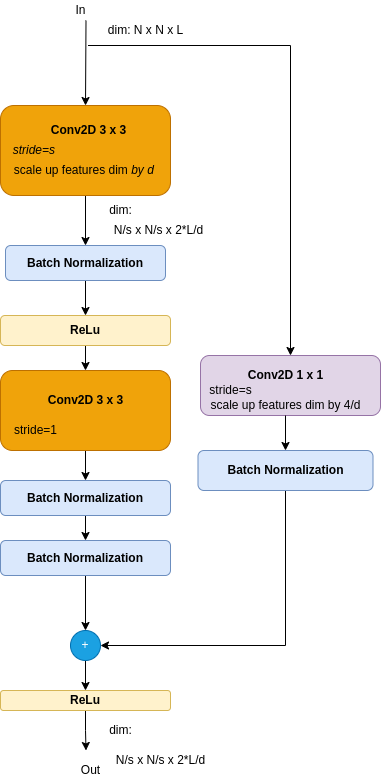

The diagram above was exported from draw.io. Its source (the exported page's mxGraphModel, read from the mxfile embedded in the PNG):
<mxGraphModel dx="1350" dy="712" grid="1" gridSize="10" guides="1" tooltips="1" connect="1" arrows="1" fold="1" page="1" pageScale="1" pageWidth="850" pageHeight="1100" math="0" shadow="0">
  <root>
    <mxCell id="0" />
    <mxCell id="1" parent="0" />
    <mxCell id="BakjQRF6LoRitdOSt6dI-10" value="" style="edgeStyle=orthogonalEdgeStyle;rounded=0;orthogonalLoop=1;jettySize=auto;html=1;" edge="1" parent="1" source="BakjQRF6LoRitdOSt6dI-11" target="BakjQRF6LoRitdOSt6dI-23">
      <mxGeometry relative="1" as="geometry" />
    </mxCell>
    <mxCell id="BakjQRF6LoRitdOSt6dI-11" value="" style="rounded=1;whiteSpace=wrap;html=1;fillColor=#f0a30a;strokeColor=#BD7000;fontColor=#000000;" vertex="1" parent="1">
      <mxGeometry x="150" y="430" width="170" height="80" as="geometry" />
    </mxCell>
    <mxCell id="BakjQRF6LoRitdOSt6dI-12" value="" style="edgeStyle=orthogonalEdgeStyle;rounded=0;orthogonalLoop=1;jettySize=auto;html=1;" edge="1" parent="1" source="BakjQRF6LoRitdOSt6dI-13" target="BakjQRF6LoRitdOSt6dI-38">
      <mxGeometry relative="1" as="geometry" />
    </mxCell>
    <mxCell id="BakjQRF6LoRitdOSt6dI-13" value="" style="rounded=1;whiteSpace=wrap;html=1;fillColor=#f0a30a;strokeColor=#BD7000;fontColor=#000000;" vertex="1" parent="1">
      <mxGeometry x="150" y="165" width="170" height="90" as="geometry" />
    </mxCell>
    <mxCell id="BakjQRF6LoRitdOSt6dI-14" value="In" style="text;html=1;align=center;verticalAlign=middle;resizable=0;points=[];autosize=1;strokeColor=none;fillColor=none;" vertex="1" parent="1">
      <mxGeometry x="215" y="60" width="30" height="20" as="geometry" />
    </mxCell>
    <mxCell id="BakjQRF6LoRitdOSt6dI-15" value="Out" style="text;html=1;align=center;verticalAlign=middle;resizable=0;points=[];autosize=1;strokeColor=none;fillColor=none;" vertex="1" parent="1">
      <mxGeometry x="225" y="820" width="30" height="20" as="geometry" />
    </mxCell>
    <mxCell id="BakjQRF6LoRitdOSt6dI-16" value="&lt;i&gt;&amp;nbsp;&amp;nbsp;&lt;/i&gt;scale up features dim&amp;nbsp;&lt;i&gt;by d&lt;/i&gt;" style="text;html=1;align=center;verticalAlign=middle;resizable=0;points=[];autosize=1;strokeColor=none;fillColor=none;" vertex="1" parent="1">
      <mxGeometry x="150" y="220" width="160" height="20" as="geometry" />
    </mxCell>
    <mxCell id="BakjQRF6LoRitdOSt6dI-17" value="&lt;b&gt;Conv2D 3 x 3&lt;/b&gt;" style="text;html=1;align=center;verticalAlign=middle;resizable=0;points=[];autosize=1;strokeColor=none;fillColor=none;" vertex="1" parent="1">
      <mxGeometry x="192.5" y="180" width="90" height="20" as="geometry" />
    </mxCell>
    <mxCell id="BakjQRF6LoRitdOSt6dI-18" value="&lt;i&gt;&amp;nbsp;&amp;nbsp;&lt;span style=&quot;color: rgba(0 , 0 , 0 , 0) ; font-family: monospace ; font-size: 0px&quot;&gt;%3CmxGraphModel%3E%3Croot%3E%3CmxCell%20id%3D%220%22%2F%3E%3CmxCell%20id%3D%221%22%20parent%3D%220%22%2F%3E%3CmxCell%20id%3D%222%22%20value%3D%22%22%20style%3D%22endArrow%3Dclassic%3Bhtml%3D1%3Brounded%3D0%3B%22%20edge%3D%221%22%20parent%3D%221%22%3E%3CmxGeometry%20width%3D%2250%22%20height%3D%2250%22%20relative%3D%221%22%20as%3D%22geometry%22%3E%3CmxPoint%20x%3D%22640%22%20y%3D%22230%22%20as%3D%22sourcePoint%22%2F%3E%3CmxPoint%20x%3D%22640%22%20y%3D%22250%22%20as%3D%22targetPoint%22%2F%3E%3C%2FmxGeometry%3E%3C%2FmxCell%3E%3C%2Froot%3E%3C%2Fmx&lt;/span&gt;stride=s&lt;/i&gt;" style="text;html=1;align=center;verticalAlign=middle;resizable=0;points=[];autosize=1;strokeColor=none;fillColor=none;" vertex="1" parent="1">
      <mxGeometry x="150" y="200" width="60" height="20" as="geometry" />
    </mxCell>
    <mxCell id="BakjQRF6LoRitdOSt6dI-19" value="dim: N x N x L" style="text;html=1;align=center;verticalAlign=middle;resizable=0;points=[];autosize=1;strokeColor=none;fillColor=none;" vertex="1" parent="1">
      <mxGeometry x="250" y="80" width="90" height="20" as="geometry" />
    </mxCell>
    <mxCell id="BakjQRF6LoRitdOSt6dI-20" value="&lt;span style=&quot;color: rgba(0 , 0 , 0 , 0) ; font-family: monospace ; font-size: 0px&quot;&gt;%3CmxGraphModel%3E%3Croot%3E%3CmxCell%20id%3D%220%22%2F%3E%3CmxCell%20id%3D%221%22%20parent%3D%220%22%2F%3E%3CmxCell%20id%3D%222%22%20value%3D%22N%2Fs%20x%20N%2Fs%20x%202*L%2Fd%22%20style%3D%22text%3Bhtml%3D1%3Balign%3Dcenter%3BverticalAlign%3Dmiddle%3Bresizable%3D0%3Bpoints%3D%5B%5D%3Bautosize%3D1%3BstrokeColor%3Dnone%3BfillColor%3Dnone%3B%22%20vertex%3D%221%22%20parent%3D%221%22%3E%3CmxGeometry%20x%3D%22820%22%20y%3D%22760%22%20width%3D%22100%22%20height%3D%2220%22%20as%3D%22geometry%22%2F%3E%3C%2FmxCell%3E%3C%2Froot%3E%3C%2FmxGraphModel%3E&lt;/span&gt;" style="text;html=1;align=center;verticalAlign=middle;resizable=0;points=[];autosize=1;strokeColor=none;fillColor=none;" vertex="1" parent="1">
      <mxGeometry x="295" y="800" width="20" height="20" as="geometry" />
    </mxCell>
    <mxCell id="BakjQRF6LoRitdOSt6dI-21" value="stride=1" style="text;html=1;align=center;verticalAlign=middle;resizable=0;points=[];autosize=1;strokeColor=none;fillColor=none;" vertex="1" parent="1">
      <mxGeometry x="155" y="480" width="60" height="20" as="geometry" />
    </mxCell>
    <mxCell id="BakjQRF6LoRitdOSt6dI-22" value="" style="edgeStyle=orthogonalEdgeStyle;rounded=0;orthogonalLoop=1;jettySize=auto;html=1;" edge="1" parent="1" source="BakjQRF6LoRitdOSt6dI-23">
      <mxGeometry relative="1" as="geometry">
        <mxPoint x="235" y="600" as="targetPoint" />
      </mxGeometry>
    </mxCell>
    <mxCell id="BakjQRF6LoRitdOSt6dI-23" value="&lt;b&gt;Batch Normalization&lt;/b&gt;" style="rounded=1;whiteSpace=wrap;html=1;fillColor=#dae8fc;strokeColor=#6c8ebf;" vertex="1" parent="1">
      <mxGeometry x="150" y="540" width="170" height="35" as="geometry" />
    </mxCell>
    <mxCell id="BakjQRF6LoRitdOSt6dI-26" value="" style="edgeStyle=orthogonalEdgeStyle;rounded=0;orthogonalLoop=1;jettySize=auto;html=1;exitX=0.5;exitY=1;exitDx=0;exitDy=0;" edge="1" parent="1" source="BakjQRF6LoRitdOSt6dI-42" target="BakjQRF6LoRitdOSt6dI-31">
      <mxGeometry relative="1" as="geometry">
        <mxPoint x="270" y="1020" as="sourcePoint" />
      </mxGeometry>
    </mxCell>
    <mxCell id="BakjQRF6LoRitdOSt6dI-30" value="" style="edgeStyle=orthogonalEdgeStyle;rounded=0;orthogonalLoop=1;jettySize=auto;html=1;" edge="1" parent="1" source="BakjQRF6LoRitdOSt6dI-31" target="BakjQRF6LoRitdOSt6dI-36">
      <mxGeometry relative="1" as="geometry" />
    </mxCell>
    <mxCell id="BakjQRF6LoRitdOSt6dI-31" value="+" style="ellipse;whiteSpace=wrap;html=1;aspect=fixed;fillColor=#1ba1e2;fontColor=#ffffff;strokeColor=#006EAF;" vertex="1" parent="1">
      <mxGeometry x="220" y="690" width="30" height="30" as="geometry" />
    </mxCell>
    <mxCell id="BakjQRF6LoRitdOSt6dI-32" style="edgeStyle=orthogonalEdgeStyle;rounded=0;orthogonalLoop=1;jettySize=auto;html=1;exitX=0.5;exitY=1;exitDx=0;exitDy=0;" edge="1" parent="1">
      <mxGeometry relative="1" as="geometry">
        <mxPoint x="280" y="335" as="sourcePoint" />
        <mxPoint x="280" y="335" as="targetPoint" />
      </mxGeometry>
    </mxCell>
    <mxCell id="BakjQRF6LoRitdOSt6dI-33" value="" style="edgeStyle=orthogonalEdgeStyle;rounded=0;orthogonalLoop=1;jettySize=auto;html=1;" edge="1" parent="1" source="BakjQRF6LoRitdOSt6dI-34" target="BakjQRF6LoRitdOSt6dI-11">
      <mxGeometry relative="1" as="geometry" />
    </mxCell>
    <mxCell id="BakjQRF6LoRitdOSt6dI-34" value="&lt;b&gt;ReLu&lt;/b&gt;" style="rounded=1;whiteSpace=wrap;html=1;fillColor=#fff2cc;strokeColor=#d6b656;" vertex="1" parent="1">
      <mxGeometry x="150" y="375" width="170" height="30" as="geometry" />
    </mxCell>
    <mxCell id="BakjQRF6LoRitdOSt6dI-35" value="" style="edgeStyle=orthogonalEdgeStyle;rounded=0;orthogonalLoop=1;jettySize=auto;html=1;" edge="1" parent="1" source="BakjQRF6LoRitdOSt6dI-36">
      <mxGeometry relative="1" as="geometry">
        <mxPoint x="235.5" y="810" as="targetPoint" />
      </mxGeometry>
    </mxCell>
    <mxCell id="BakjQRF6LoRitdOSt6dI-36" value="&lt;b&gt;ReLu&lt;/b&gt;" style="rounded=1;whiteSpace=wrap;html=1;fillColor=#fff2cc;strokeColor=#d6b656;" vertex="1" parent="1">
      <mxGeometry x="150" y="750" width="170" height="20" as="geometry" />
    </mxCell>
    <mxCell id="BakjQRF6LoRitdOSt6dI-37" value="" style="edgeStyle=orthogonalEdgeStyle;rounded=0;orthogonalLoop=1;jettySize=auto;html=1;" edge="1" parent="1" source="BakjQRF6LoRitdOSt6dI-38" target="BakjQRF6LoRitdOSt6dI-34">
      <mxGeometry relative="1" as="geometry" />
    </mxCell>
    <mxCell id="BakjQRF6LoRitdOSt6dI-38" value="&lt;b&gt;Batch Normalization&lt;/b&gt;" style="rounded=1;whiteSpace=wrap;html=1;fillColor=#dae8fc;strokeColor=#6c8ebf;" vertex="1" parent="1">
      <mxGeometry x="155" y="305" width="160" height="35" as="geometry" />
    </mxCell>
    <mxCell id="BakjQRF6LoRitdOSt6dI-39" value="dim:" style="text;html=1;align=center;verticalAlign=middle;resizable=0;points=[];autosize=1;strokeColor=none;fillColor=none;" vertex="1" parent="1">
      <mxGeometry x="250" y="780" width="40" height="20" as="geometry" />
    </mxCell>
    <mxCell id="BakjQRF6LoRitdOSt6dI-42" value="&lt;b&gt;Batch Normalization&lt;/b&gt;" style="rounded=1;whiteSpace=wrap;html=1;fillColor=#dae8fc;strokeColor=#6c8ebf;" vertex="1" parent="1">
      <mxGeometry x="150" y="600" width="170" height="35" as="geometry" />
    </mxCell>
    <mxCell id="BakjQRF6LoRitdOSt6dI-43" value="" style="endArrow=classic;html=1;rounded=0;entryX=0.5;entryY=0;entryDx=0;entryDy=0;" edge="1" parent="1" target="BakjQRF6LoRitdOSt6dI-13">
      <mxGeometry width="50" height="50" relative="1" as="geometry">
        <mxPoint x="235.5" y="80" as="sourcePoint" />
        <mxPoint x="200" y="70" as="targetPoint" />
      </mxGeometry>
    </mxCell>
    <mxCell id="BakjQRF6LoRitdOSt6dI-44" value="" style="endArrow=classic;html=1;rounded=0;entryX=0.5;entryY=0;entryDx=0;entryDy=0;" edge="1" parent="1" target="BakjQRF6LoRitdOSt6dI-51">
      <mxGeometry width="50" height="50" relative="1" as="geometry">
        <mxPoint x="237.5" y="105" as="sourcePoint" />
        <mxPoint x="407.5" y="370" as="targetPoint" />
        <Array as="points">
          <mxPoint x="440" y="105" />
        </Array>
      </mxGeometry>
    </mxCell>
    <mxCell id="BakjQRF6LoRitdOSt6dI-45" value="N/s x N/s x 2*L/d" style="text;html=1;align=center;verticalAlign=middle;resizable=0;points=[];autosize=1;strokeColor=none;fillColor=none;" vertex="1" parent="1">
      <mxGeometry x="257.5" y="280" width="100" height="20" as="geometry" />
    </mxCell>
    <mxCell id="BakjQRF6LoRitdOSt6dI-46" value="dim:" style="text;html=1;align=center;verticalAlign=middle;resizable=0;points=[];autosize=1;strokeColor=none;fillColor=none;" vertex="1" parent="1">
      <mxGeometry x="250" y="260" width="40" height="20" as="geometry" />
    </mxCell>
    <mxCell id="BakjQRF6LoRitdOSt6dI-47" value="&lt;b&gt;Conv2D&amp;nbsp;3 x 3&lt;/b&gt;" style="text;html=1;align=center;verticalAlign=middle;resizable=0;points=[];autosize=1;strokeColor=none;fillColor=none;" vertex="1" parent="1">
      <mxGeometry x="190" y="450" width="90" height="20" as="geometry" />
    </mxCell>
    <mxCell id="BakjQRF6LoRitdOSt6dI-48" value="&lt;b&gt;&lt;br&gt;&lt;/b&gt;" style="text;html=1;align=center;verticalAlign=middle;resizable=0;points=[];autosize=1;strokeColor=none;fillColor=none;" vertex="1" parent="1">
      <mxGeometry x="417.5" y="405" width="20" height="20" as="geometry" />
    </mxCell>
    <mxCell id="BakjQRF6LoRitdOSt6dI-49" style="edgeStyle=orthogonalEdgeStyle;rounded=0;orthogonalLoop=1;jettySize=auto;html=1;entryX=1;entryY=0.5;entryDx=0;entryDy=0;" edge="1" parent="1" source="BakjQRF6LoRitdOSt6dI-50" target="BakjQRF6LoRitdOSt6dI-31">
      <mxGeometry relative="1" as="geometry">
        <Array as="points">
          <mxPoint x="435" y="705" />
        </Array>
      </mxGeometry>
    </mxCell>
    <mxCell id="BakjQRF6LoRitdOSt6dI-50" value="&lt;b&gt;Batch Normalization&lt;/b&gt;" style="rounded=1;whiteSpace=wrap;html=1;fillColor=#dae8fc;strokeColor=#6c8ebf;" vertex="1" parent="1">
      <mxGeometry x="347.5" y="510" width="175" height="40" as="geometry" />
    </mxCell>
    <mxCell id="BakjQRF6LoRitdOSt6dI-51" value="" style="rounded=1;whiteSpace=wrap;html=1;fillColor=#e1d5e7;strokeColor=#9673a6;" vertex="1" parent="1">
      <mxGeometry x="350" y="415" width="180" height="60" as="geometry" />
    </mxCell>
    <mxCell id="BakjQRF6LoRitdOSt6dI-53" value="&lt;b&gt;Conv2D 1 x 1&lt;br&gt;&lt;/b&gt;" style="text;html=1;align=center;verticalAlign=middle;resizable=0;points=[];autosize=1;strokeColor=none;fillColor=none;" vertex="1" parent="1">
      <mxGeometry x="390" y="425" width="90" height="20" as="geometry" />
    </mxCell>
    <mxCell id="BakjQRF6LoRitdOSt6dI-54" value="stride=s" style="text;html=1;align=center;verticalAlign=middle;resizable=0;points=[];autosize=1;strokeColor=none;fillColor=none;" vertex="1" parent="1">
      <mxGeometry x="350" y="440" width="60" height="20" as="geometry" />
    </mxCell>
    <mxCell id="BakjQRF6LoRitdOSt6dI-55" value="" style="edgeStyle=orthogonalEdgeStyle;rounded=0;orthogonalLoop=1;jettySize=auto;html=1;" edge="1" parent="1" source="BakjQRF6LoRitdOSt6dI-56" target="BakjQRF6LoRitdOSt6dI-50">
      <mxGeometry relative="1" as="geometry" />
    </mxCell>
    <mxCell id="BakjQRF6LoRitdOSt6dI-56" value="&lt;span&gt;scale up features dim by 4/d&lt;/span&gt;" style="text;html=1;align=center;verticalAlign=middle;resizable=0;points=[];autosize=1;strokeColor=none;fillColor=none;" vertex="1" parent="1">
      <mxGeometry x="350" y="455" width="170" height="20" as="geometry" />
    </mxCell>
    <mxCell id="BakjQRF6LoRitdOSt6dI-58" value="N/s x N/s x 2*L/d" style="text;html=1;align=center;verticalAlign=middle;resizable=0;points=[];autosize=1;strokeColor=none;fillColor=none;" vertex="1" parent="1">
      <mxGeometry x="260" y="810" width="100" height="20" as="geometry" />
    </mxCell>
  </root>
</mxGraphModel>